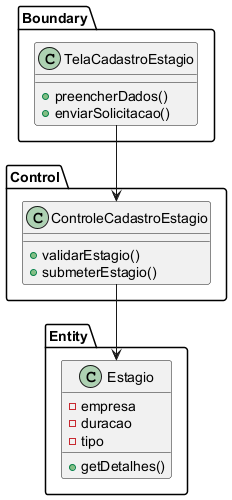

The diagram above was rendered by PlantUML. Its source (embedded in the PNG):
@startuml
' UC006 - Cadastrar Estágio - Diagrama de Classes de Análise
package Boundary {
  class TelaCadastroEstagio {
    +preencherDados()
    +enviarSolicitacao()
  }
}

package Control {
  class ControleCadastroEstagio {
    +validarEstagio()
    +submeterEstagio()
  }
}

package Entity {
  class Estagio {
    -empresa
    -duracao
    -tipo
    +getDetalhes()
  }
}

TelaCadastroEstagio --> ControleCadastroEstagio
ControleCadastroEstagio --> Estagio
@enduml